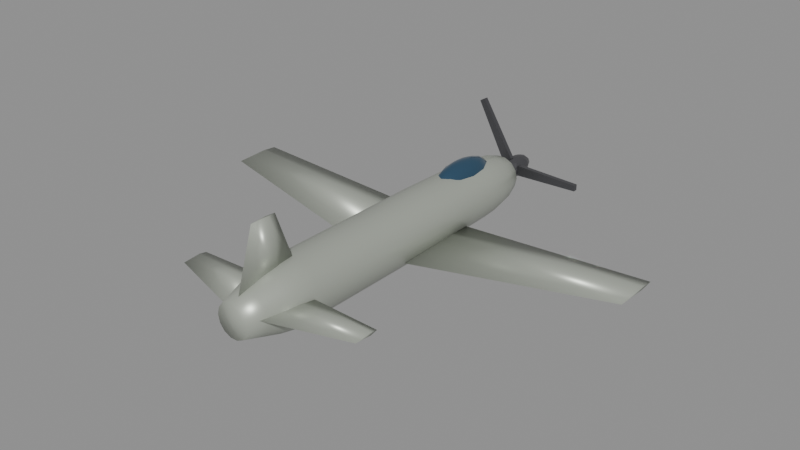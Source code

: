 # Source: fw190.blend  (saved by Blender 5.0.119; exported with 4.5.12 LTS)
import bpy
from mathutils import Matrix  # noqa: F401  (used for matrix-valued properties, if any)

bpy.ops.wm.read_factory_settings(use_empty=True)
scene = bpy.context.scene
scene.name = 'Scene'

# ---- materials (node trees are filled in below, after node groups)
mat_body_fw190 = bpy.data.materials.new('Body_fw190')
mat_body_fw190.diffuse_color = (0.45, 0.48, 0.42, 1.0)
mat_canopy = bpy.data.materials.new('Canopy')
mat_canopy.diffuse_color = (0.05, 0.12, 0.2, 1.0)
mat_detail = bpy.data.materials.new('Detail')
mat_detail.diffuse_color = (0.12, 0.12, 0.13, 1.0)

# ---- material node trees
mat_body_fw190.use_nodes = True; mat_body_fw190.node_tree.nodes.clear()
_N = mat_body_fw190.node_tree.nodes; _L = mat_body_fw190.node_tree.links
n0 = _N.new('ShaderNodeBsdfPrincipled'); n0.name = 'Principled BSDF'; n0.location = (-200, 100)
n0.inputs[0].default_value = (0.45, 0.48, 0.42, 1.0)
n0.inputs[1].default_value = 0.35
n0.inputs[2].default_value = 0.4
n1 = _N.new('ShaderNodeOutputMaterial'); n1.name = 'Material Output'; n1.location = (200, 100)
_L.new(n0.outputs[0], n1.inputs[0])
n1.is_active_output = True
mat_canopy.use_nodes = True; mat_canopy.node_tree.nodes.clear()
_N = mat_canopy.node_tree.nodes; _L = mat_canopy.node_tree.links
n0 = _N.new('ShaderNodeBsdfPrincipled'); n0.name = 'Principled BSDF'; n0.location = (-200, 100)
n0.inputs[0].default_value = (0.05, 0.12, 0.2, 1.0)
n0.inputs[1].default_value = 0.6
n0.inputs[2].default_value = 0.08
n1 = _N.new('ShaderNodeOutputMaterial'); n1.name = 'Material Output'; n1.location = (200, 100)
_L.new(n0.outputs[0], n1.inputs[0])
n1.is_active_output = True
mat_detail.use_nodes = True; mat_detail.node_tree.nodes.clear()
_N = mat_detail.node_tree.nodes; _L = mat_detail.node_tree.links
n0 = _N.new('ShaderNodeBsdfPrincipled'); n0.name = 'Principled BSDF'; n0.location = (-200, 100)
n0.inputs[0].default_value = (0.12, 0.12, 0.13, 1.0)
n0.inputs[1].default_value = 0.7
n0.inputs[2].default_value = 0.35
n1 = _N.new('ShaderNodeOutputMaterial'); n1.name = 'Material Output'; n1.location = (200, 100)
_L.new(n0.outputs[0], n1.inputs[0])
n1.is_active_output = True

# ---- meshes
me_fw190_body = bpy.data.meshes.new('fw190_Body')
me_fw190_body.from_pydata([(0.3992, -4.5, 0.0), (0.3596, -4.5, 0.1732), (0.2489, -4.5, 0.3121), (0.08882, -4.5, 0.3892), (-0.08882, -4.5, 0.3892), (-0.2489, -4.5, 0.3121), (-0.3596, -4.5, 0.1732), (-0.3992, -4.5, 4.888e-17), (-0.3596, -4.5, -0.1732), (-0.2489, -4.5, -0.3121), (-0.08882, -4.5, -0.3892), (0.08882, -4.5, -0.3892), (0.2489, -4.5, -0.3121), (0.3596, -4.5, -0.1732), (0.5229, -4.091, 0.0), (0.4711, -4.091, 0.2269), (0.326, -4.091, 0.4088), (0.1164, -4.091, 0.5098), (-0.1164, -4.091, 0.5098), (-0.326, -4.091, 0.4088), (-0.4711, -4.091, 0.2269), (-0.5229, -4.091, 6.403e-17), (-0.4711, -4.091, -0.2269), (-0.326, -4.091, -0.4088), (-0.1164, -4.091, -0.5098), (0.1164, -4.091, -0.5098), (0.326, -4.091, -0.4088), (0.4711, -4.091, -0.2269), (0.6466, -3.682, 0.0), (0.5826, -3.682, 0.2805), (0.4031, -3.682, 0.5055), (0.1439, -3.682, 0.6304), (-0.1439, -3.682, 0.6304), (-0.4031, -3.682, 0.5055), (-0.5826, -3.682, 0.2805), (-0.6466, -3.682, 7.918e-17), (-0.5826, -3.682, -0.2805), (-0.4031, -3.682, -0.5055), (-0.1439, -3.682, -0.6304), (0.1439, -3.682, -0.6304), (0.4031, -3.682, -0.5055), (0.5826, -3.682, -0.2805), (0.7258, -3.273, 0.0), (0.6539, -3.273, 0.3149), (0.4525, -3.273, 0.5674), (0.1615, -3.273, 0.7076), (-0.1615, -3.273, 0.7076), (-0.4525, -3.273, 0.5674), (-0.6539, -3.273, 0.3149), (-0.7258, -3.273, 8.888e-17), (-0.6539, -3.273, -0.3149), (-0.4525, -3.273, -0.5674), (-0.1615, -3.273, -0.7076), (0.1615, -3.273, -0.7076), (0.4525, -3.273, -0.5674), (0.6539, -3.273, -0.3149), (0.7258, -2.864, 0.0), (0.6539, -2.864, 0.3149), (0.4525, -2.864, 0.5674), (0.1615, -2.864, 0.7076), (-0.1615, -2.864, 0.7076), (-0.4525, -2.864, 0.5674), (-0.6539, -2.864, 0.3149), (-0.7258, -2.864, 8.888e-17), (-0.6539, -2.864, -0.3149), (-0.4525, -2.864, -0.5674), (-0.1615, -2.864, -0.7076), (0.1615, -2.864, -0.7076), (0.4525, -2.864, -0.5674), (0.6539, -2.864, -0.3149), (0.7258, -2.455, 0.0), (0.6539, -2.455, 0.3149), (0.4525, -2.455, 0.5674), (0.1615, -2.455, 0.7076), (-0.1615, -2.455, 0.7076), (-0.4525, -2.455, 0.5674), (-0.6539, -2.455, 0.3149), (-0.7258, -2.455, 8.888e-17), (-0.6539, -2.455, -0.3149), (-0.4525, -2.455, -0.5674), (-0.1615, -2.455, -0.7076), (0.1615, -2.455, -0.7076), (0.4525, -2.455, -0.5674), (0.6539, -2.455, -0.3149), (0.7258, -2.045, 0.0), (0.6539, -2.045, 0.3149), (0.4525, -2.045, 0.5674), (0.1615, -2.045, 0.7076), (-0.1615, -2.045, 0.7076), (-0.4525, -2.045, 0.5674), (-0.6539, -2.045, 0.3149), (-0.7258, -2.045, 8.888e-17), (-0.6539, -2.045, -0.3149), (-0.4525, -2.045, -0.5674), (-0.1615, -2.045, -0.7076), (0.1615, -2.045, -0.7076), (0.4525, -2.045, -0.5674), (0.6539, -2.045, -0.3149), (0.7258, -1.636, 0.0), (0.6539, -1.636, 0.3149), (0.4525, -1.636, 0.5674), (0.1615, -1.636, 0.7076), (-0.1615, -1.636, 0.7076), (-0.4525, -1.636, 0.5674), (-0.6539, -1.636, 0.3149), (-0.7258, -1.636, 8.888e-17), (-0.6539, -1.636, -0.3149), (-0.4525, -1.636, -0.5674), (-0.1615, -1.636, -0.7076), (0.1615, -1.636, -0.7076), (0.4525, -1.636, -0.5674), (0.6539, -1.636, -0.3149), (0.7258, -1.227, 0.0), (0.6539, -1.227, 0.3149), (0.4525, -1.227, 0.5674), (0.1615, -1.227, 0.7076), (-0.1615, -1.227, 0.7076), (-0.4525, -1.227, 0.5674), (-0.6539, -1.227, 0.3149), (-0.7258, -1.227, 8.888e-17), (-0.6539, -1.227, -0.3149), (-0.4525, -1.227, -0.5674), (-0.1615, -1.227, -0.7076), (0.1615, -1.227, -0.7076), (0.4525, -1.227, -0.5674), (0.6539, -1.227, -0.3149), (0.7258, -0.8182, 0.0), (0.6539, -0.8182, 0.3149), (0.4525, -0.8182, 0.5674), (0.1615, -0.8182, 0.7076), (-0.1615, -0.8182, 0.7076), (-0.4525, -0.8182, 0.5674), (-0.6539, -0.8182, 0.3149), (-0.7258, -0.8182, 8.888e-17), (-0.6539, -0.8182, -0.3149), (-0.4525, -0.8182, -0.5674), (-0.1615, -0.8182, -0.7076), (0.1615, -0.8182, -0.7076), (0.4525, -0.8182, -0.5674), (0.6539, -0.8182, -0.3149), (0.7258, -0.4091, 0.0), (0.6539, -0.4091, 0.3149), (0.4525, -0.4091, 0.5674), (0.1615, -0.4091, 0.7076), (-0.1615, -0.4091, 0.7076), (-0.4525, -0.4091, 0.5674), (-0.6539, -0.4091, 0.3149), (-0.7258, -0.4091, 8.888e-17), (-0.6539, -0.4091, -0.3149), (-0.4525, -0.4091, -0.5674), (-0.1615, -0.4091, -0.7076), (0.1615, -0.4091, -0.7076), (0.4525, -0.4091, -0.5674), (0.6539, -0.4091, -0.3149), (0.7258, 0.0, 0.0), (0.6539, 0.0, 0.3149), (0.4525, 0.0, 0.5674), (0.1615, 0.0, 0.7076), (-0.1615, 0.0, 0.7076), (-0.4525, 0.0, 0.5674), (-0.6539, 0.0, 0.3149), (-0.7258, 0.0, 8.888e-17), (-0.6539, 0.0, -0.3149), (-0.4525, 0.0, -0.5674), (-0.1615, 0.0, -0.7076), (0.1615, 0.0, -0.7076), (0.4525, 0.0, -0.5674), (0.6539, 0.0, -0.3149), (0.7258, 0.4091, 0.0), (0.6539, 0.4091, 0.3149), (0.4525, 0.4091, 0.5674), (0.1615, 0.4091, 0.7076), (-0.1615, 0.4091, 0.7076), (-0.4525, 0.4091, 0.5674), (-0.6539, 0.4091, 0.3149), (-0.7258, 0.4091, 8.888e-17), (-0.6539, 0.4091, -0.3149), (-0.4525, 0.4091, -0.5674), (-0.1615, 0.4091, -0.7076), (0.1615, 0.4091, -0.7076), (0.4525, 0.4091, -0.5674), (0.6539, 0.4091, -0.3149), (0.7258, 0.8182, 0.0), (0.6539, 0.8182, 0.3149), (0.4525, 0.8182, 0.5674), (0.1615, 0.8182, 0.7076), (-0.1615, 0.8182, 0.7076), (-0.4525, 0.8182, 0.5674), (-0.6539, 0.8182, 0.3149), (-0.7258, 0.8182, 8.888e-17), (-0.6539, 0.8182, -0.3149), (-0.4525, 0.8182, -0.5674), (-0.1615, 0.8182, -0.7076), (0.1615, 0.8182, -0.7076), (0.4525, 0.8182, -0.5674), (0.6539, 0.8182, -0.3149), (0.7226, 1.227, 0.0), (0.6511, 1.227, 0.3135), (0.4506, 1.227, 0.565), (0.1608, 1.227, 0.7045), (-0.1608, 1.227, 0.7045), (-0.4506, 1.227, 0.565), (-0.6511, 1.227, 0.3135), (-0.7226, 1.227, 8.85e-17), (-0.6511, 1.227, -0.3135), (-0.4506, 1.227, -0.565), (-0.1608, 1.227, -0.7045), (0.1608, 1.227, -0.7045), (0.4506, 1.227, -0.565), (0.6511, 1.227, -0.3135), (0.714, 1.636, 0.0), (0.6432, 1.636, 0.3098), (0.4451, 1.636, 0.5582), (0.1589, 1.636, 0.6961), (-0.1589, 1.636, 0.6961), (-0.4451, 1.636, 0.5582), (-0.6432, 1.636, 0.3098), (-0.714, 1.636, 8.743e-17), (-0.6432, 1.636, -0.3098), (-0.4451, 1.636, -0.5582), (-0.1589, 1.636, -0.6961), (0.1589, 1.636, -0.6961), (0.4451, 1.636, -0.5582), (0.6432, 1.636, -0.3098), (0.7053, 2.045, 0.0), (0.6354, 2.045, 0.306), (0.4397, 2.045, 0.5514), (0.1569, 2.045, 0.6876), (-0.1569, 2.045, 0.6876), (-0.4397, 2.045, 0.5514), (-0.6354, 2.045, 0.306), (-0.7053, 2.045, 8.637e-17), (-0.6354, 2.045, -0.306), (-0.4397, 2.045, -0.5514), (-0.1569, 2.045, -0.6876), (0.1569, 2.045, -0.6876), (0.4397, 2.045, -0.5514), (0.6354, 2.045, -0.306), (0.6966, 2.455, 0.0), (0.6276, 2.455, 0.3022), (0.4343, 2.455, 0.5446), (0.155, 2.455, 0.6791), (-0.155, 2.455, 0.6791), (-0.4343, 2.455, 0.5446), (-0.6276, 2.455, 0.3022), (-0.6966, 2.455, 8.531e-17), (-0.6276, 2.455, -0.3022), (-0.4343, 2.455, -0.5446), (-0.155, 2.455, -0.6791), (0.155, 2.455, -0.6791), (0.4343, 2.455, -0.5446), (0.6276, 2.455, -0.3022), (0.6879, 2.864, 0.0), (0.6198, 2.864, 0.2985), (0.4289, 2.864, 0.5378), (0.1531, 2.864, 0.6707), (-0.1531, 2.864, 0.6707), (-0.4289, 2.864, 0.5378), (-0.6198, 2.864, 0.2985), (-0.6879, 2.864, 8.424e-17), (-0.6198, 2.864, -0.2985), (-0.4289, 2.864, -0.5378), (-0.1531, 2.864, -0.6707), (0.1531, 2.864, -0.6707), (0.4289, 2.864, -0.5378), (0.6198, 2.864, -0.2985), (0.6657, 3.273, 0.0), (0.5998, 3.273, 0.2888), (0.415, 3.273, 0.5205), (0.1481, 3.273, 0.649), (-0.1481, 3.273, 0.649), (-0.415, 3.273, 0.5205), (-0.5998, 3.273, 0.2888), (-0.6657, 3.273, 8.152e-17), (-0.5998, 3.273, -0.2888), (-0.415, 3.273, -0.5205), (-0.1481, 3.273, -0.649), (0.1481, 3.273, -0.649), (0.415, 3.273, -0.5205), (0.5998, 3.273, -0.2888), (0.5945, 3.682, 0.0), (0.5356, 3.682, 0.2579), (0.3706, 3.682, 0.4648), (0.1323, 3.682, 0.5796), (-0.1323, 3.682, 0.5796), (-0.3706, 3.682, 0.4648), (-0.5356, 3.682, 0.2579), (-0.5945, 3.682, 7.28e-17), (-0.5356, 3.682, -0.2579), (-0.3706, 3.682, -0.4648), (-0.1323, 3.682, -0.5796), (0.1323, 3.682, -0.5796), (0.3706, 3.682, -0.4648), (0.5356, 3.682, -0.2579), (0.4522, 4.091, 0.0), (0.4074, 4.091, 0.1962), (0.2819, 4.091, 0.3535), (0.1006, 4.091, 0.4408), (-0.1006, 4.091, 0.4408), (-0.2819, 4.091, 0.3535), (-0.4074, 4.091, 0.1962), (-0.4522, 4.091, 5.537e-17), (-0.4074, 4.091, -0.1962), (-0.2819, 4.091, -0.3535), (-0.1006, 4.091, -0.4408), (0.1006, 4.091, -0.4408), (0.2819, 4.091, -0.3535), (0.4074, 4.091, -0.1962), (0.02903, 4.5, 0.0), (0.02616, 4.5, 0.0126), (0.0181, 4.5, 0.0227), (0.00646, 4.5, 0.0283), (-0.00646, 4.5, 0.0283), (-0.0181, 4.5, 0.0227), (-0.02616, 4.5, 0.0126), (-0.02903, 4.5, 3.555e-18), (-0.02616, 4.5, -0.0126), (-0.0181, 4.5, -0.0227), (-0.00646, 4.5, -0.0283), (0.00646, 4.5, -0.0283), (0.0181, 4.5, -0.0227), (0.02616, 4.5, -0.0126), (0.3629, 1.98, -0.3992), (0.3629, 1.303, -0.3201), (0.3629, -0.2781, -0.3992), (0.3629, 1.303, -0.4782), (5.25, 1.724, 0.02677), (5.25, 1.385, 0.05839), (5.25, 0.5948, 0.02677), (5.25, 1.385, -0.00484), (-0.3629, 1.98, -0.3992), (-0.3629, 1.303, -0.3201), (-0.3629, -0.2781, -0.3992), (-0.3629, 1.303, -0.4782), (-5.25, 1.724, 0.02677), (-5.25, 1.385, 0.05839), (-5.25, 0.5948, 0.02677), (-5.25, 1.385, -0.00484), (0.0, -2.79, 0.4355), (0.0612, -3.326, 0.4355), (0.0, -4.32, 0.4355), (-0.0612, -3.326, 0.4355), (0.0, -3.281, 1.785), (0.0306, -3.496, 1.785), (0.0, -3.893, 1.785), (-0.0306, -3.496, 1.785), (0.2177, -3.02, 0.07258), (0.2177, -3.41, 0.1246), (0.2177, -4.32, 0.07258), (0.2177, -3.41, 0.02056), (2.318, -3.093, 0.07258), (2.318, -3.268, 0.1051), (2.318, -3.678, 0.07258), (2.318, -3.268, 0.04006), (-0.2177, -3.02, 0.07258), (-0.2177, -3.41, 0.1246), (-0.2177, -4.32, 0.07258), (-0.2177, -3.41, 0.02056), (-2.318, -3.093, 0.07258), (-2.318, -3.268, 0.1051), (-2.318, -3.678, 0.07258), (-2.318, -3.268, 0.04006)], [], [(0, 14, 15, 1), (1, 15, 16, 2), (2, 16, 17, 3), (3, 17, 18, 4), (4, 18, 19, 5), (5, 19, 20, 6), (6, 20, 21, 7), (7, 21, 22, 8), (8, 22, 23, 9), (9, 23, 24, 10), (10, 24, 25, 11), (11, 25, 26, 12), (12, 26, 27, 13), (13, 27, 14, 0), (14, 28, 29, 15), (15, 29, 30, 16), (16, 30, 31, 17), (17, 31, 32, 18), (18, 32, 33, 19), (19, 33, 34, 20), (20, 34, 35, 21), (21, 35, 36, 22), (22, 36, 37, 23), (23, 37, 38, 24), (24, 38, 39, 25), (25, 39, 40, 26), (26, 40, 41, 27), (27, 41, 28, 14), (28, 42, 43, 29), (29, 43, 44, 30), (30, 44, 45, 31), (31, 45, 46, 32), (32, 46, 47, 33), (33, 47, 48, 34), (34, 48, 49, 35), (35, 49, 50, 36), (36, 50, 51, 37), (37, 51, 52, 38), (38, 52, 53, 39), (39, 53, 54, 40), (40, 54, 55, 41), (41, 55, 42, 28), (42, 56, 57, 43), (43, 57, 58, 44), (44, 58, 59, 45), (45, 59, 60, 46), (46, 60, 61, 47), (47, 61, 62, 48), (48, 62, 63, 49), (49, 63, 64, 50), (50, 64, 65, 51), (51, 65, 66, 52), (52, 66, 67, 53), (53, 67, 68, 54), (54, 68, 69, 55), (55, 69, 56, 42), (56, 70, 71, 57), (57, 71, 72, 58), (58, 72, 73, 59), (59, 73, 74, 60), (60, 74, 75, 61), (61, 75, 76, 62), (62, 76, 77, 63), (63, 77, 78, 64), (64, 78, 79, 65), (65, 79, 80, 66), (66, 80, 81, 67), (67, 81, 82, 68), (68, 82, 83, 69), (69, 83, 70, 56), (70, 84, 85, 71), (71, 85, 86, 72), (72, 86, 87, 73), (73, 87, 88, 74), (74, 88, 89, 75), (75, 89, 90, 76), (76, 90, 91, 77), (77, 91, 92, 78), (78, 92, 93, 79), (79, 93, 94, 80), (80, 94, 95, 81), (81, 95, 96, 82), (82, 96, 97, 83), (83, 97, 84, 70), (84, 98, 99, 85), (85, 99, 100, 86), (86, 100, 101, 87), (87, 101, 102, 88), (88, 102, 103, 89), (89, 103, 104, 90), (90, 104, 105, 91), (91, 105, 106, 92), (92, 106, 107, 93), (93, 107, 108, 94), (94, 108, 109, 95), (95, 109, 110, 96), (96, 110, 111, 97), (97, 111, 98, 84), (98, 112, 113, 99), (99, 113, 114, 100), (100, 114, 115, 101), (101, 115, 116, 102), (102, 116, 117, 103), (103, 117, 118, 104), (104, 118, 119, 105), (105, 119, 120, 106), (106, 120, 121, 107), (107, 121, 122, 108), (108, 122, 123, 109), (109, 123, 124, 110), (110, 124, 125, 111), (111, 125, 112, 98), (112, 126, 127, 113), (113, 127, 128, 114), (114, 128, 129, 115), (115, 129, 130, 116), (116, 130, 131, 117), (117, 131, 132, 118), (118, 132, 133, 119), (119, 133, 134, 120), (120, 134, 135, 121), (121, 135, 136, 122), (122, 136, 137, 123), (123, 137, 138, 124), (124, 138, 139, 125), (125, 139, 126, 112), (126, 140, 141, 127), (127, 141, 142, 128), (128, 142, 143, 129), (129, 143, 144, 130), (130, 144, 145, 131), (131, 145, 146, 132), (132, 146, 147, 133), (133, 147, 148, 134), (134, 148, 149, 135), (135, 149, 150, 136), (136, 150, 151, 137), (137, 151, 152, 138), (138, 152, 153, 139), (139, 153, 140, 126), (140, 154, 155, 141), (141, 155, 156, 142), (142, 156, 157, 143), (143, 157, 158, 144), (144, 158, 159, 145), (145, 159, 160, 146), (146, 160, 161, 147), (147, 161, 162, 148), (148, 162, 163, 149), (149, 163, 164, 150), (150, 164, 165, 151), (151, 165, 166, 152), (152, 166, 167, 153), (153, 167, 154, 140), (154, 168, 169, 155), (155, 169, 170, 156), (156, 170, 171, 157), (157, 171, 172, 158), (158, 172, 173, 159), (159, 173, 174, 160), (160, 174, 175, 161), (161, 175, 176, 162), (162, 176, 177, 163), (163, 177, 178, 164), (164, 178, 179, 165), (165, 179, 180, 166), (166, 180, 181, 167), (167, 181, 168, 154), (168, 182, 183, 169), (169, 183, 184, 170), (170, 184, 185, 171), (171, 185, 186, 172), (172, 186, 187, 173), (173, 187, 188, 174), (174, 188, 189, 175), (175, 189, 190, 176), (176, 190, 191, 177), (177, 191, 192, 178), (178, 192, 193, 179), (179, 193, 194, 180), (180, 194, 195, 181), (181, 195, 182, 168), (182, 196, 197, 183), (183, 197, 198, 184), (184, 198, 199, 185), (185, 199, 200, 186), (186, 200, 201, 187), (187, 201, 202, 188), (188, 202, 203, 189), (189, 203, 204, 190), (190, 204, 205, 191), (191, 205, 206, 192), (192, 206, 207, 193), (193, 207, 208, 194), (194, 208, 209, 195), (195, 209, 196, 182), (196, 210, 211, 197), (197, 211, 212, 198), (198, 212, 213, 199), (199, 213, 214, 200), (200, 214, 215, 201), (201, 215, 216, 202), (202, 216, 217, 203), (203, 217, 218, 204), (204, 218, 219, 205), (205, 219, 220, 206), (206, 220, 221, 207), (207, 221, 222, 208), (208, 222, 223, 209), (209, 223, 210, 196), (210, 224, 225, 211), (211, 225, 226, 212), (212, 226, 227, 213), (213, 227, 228, 214), (214, 228, 229, 215), (215, 229, 230, 216), (216, 230, 231, 217), (217, 231, 232, 218), (218, 232, 233, 219), (219, 233, 234, 220), (220, 234, 235, 221), (221, 235, 236, 222), (222, 236, 237, 223), (223, 237, 224, 210), (224, 238, 239, 225), (225, 239, 240, 226), (226, 240, 241, 227), (227, 241, 242, 228), (228, 242, 243, 229), (229, 243, 244, 230), (230, 244, 245, 231), (231, 245, 246, 232), (232, 246, 247, 233), (233, 247, 248, 234), (234, 248, 249, 235), (235, 249, 250, 236), (236, 250, 251, 237), (237, 251, 238, 224), (238, 252, 253, 239), (239, 253, 254, 240), (240, 254, 255, 241), (241, 255, 256, 242), (242, 256, 257, 243), (243, 257, 258, 244), (244, 258, 259, 245), (245, 259, 260, 246), (246, 260, 261, 247), (247, 261, 262, 248), (248, 262, 263, 249), (249, 263, 264, 250), (250, 264, 265, 251), (251, 265, 252, 238), (252, 266, 267, 253), (253, 267, 268, 254), (254, 268, 269, 255), (255, 269, 270, 256), (256, 270, 271, 257), (257, 271, 272, 258), (258, 272, 273, 259), (259, 273, 274, 260), (260, 274, 275, 261), (261, 275, 276, 262), (262, 276, 277, 263), (263, 277, 278, 264), (264, 278, 279, 265), (265, 279, 266, 252), (266, 280, 281, 267), (267, 281, 282, 268), (268, 282, 283, 269), (269, 283, 284, 270), (270, 284, 285, 271), (271, 285, 286, 272), (272, 286, 287, 273), (273, 287, 288, 274), (274, 288, 289, 275), (275, 289, 290, 276), (276, 290, 291, 277), (277, 291, 292, 278), (278, 292, 293, 279), (279, 293, 280, 266), (280, 294, 295, 281), (281, 295, 296, 282), (282, 296, 297, 283), (283, 297, 298, 284), (284, 298, 299, 285), (285, 299, 300, 286), (286, 300, 301, 287), (287, 301, 302, 288), (288, 302, 303, 289), (289, 303, 304, 290), (290, 304, 305, 291), (291, 305, 306, 292), (292, 306, 307, 293), (293, 307, 294, 280), (294, 308, 309, 295), (295, 309, 310, 296), (296, 310, 311, 297), (297, 311, 312, 298), (298, 312, 313, 299), (299, 313, 314, 300), (300, 314, 315, 301), (301, 315, 316, 302), (302, 316, 317, 303), (303, 317, 318, 304), (304, 318, 319, 305), (305, 319, 320, 306), (306, 320, 321, 307), (307, 321, 308, 294), (13, 0, 1, 2, 3, 4, 5, 6, 7, 8, 9, 10, 11, 12), (308, 321, 320, 319, 318, 317, 316, 315, 314, 313, 312, 311, 310, 309), (322, 323, 327, 326), (323, 324, 328, 327), (324, 325, 329, 328), (325, 322, 326, 329), (325, 324, 323, 322), (326, 327, 328, 329), (330, 334, 335, 331), (331, 335, 336, 332), (332, 336, 337, 333), (333, 337, 334, 330), (333, 330, 331, 332), (334, 337, 336, 335), (338, 342, 343, 339), (339, 343, 344, 340), (340, 344, 345, 341), (341, 345, 342, 338), (341, 338, 339, 340), (342, 345, 344, 343), (346, 347, 351, 350), (347, 348, 352, 351), (348, 349, 353, 352), (349, 346, 350, 353), (349, 348, 347, 346), (350, 351, 352, 353), (354, 358, 359, 355), (355, 359, 360, 356), (356, 360, 361, 357), (357, 361, 358, 354), (357, 354, 355, 356), (358, 361, 360, 359)])
me_fw190_body.polygons.foreach_set('use_smooth', [True] * 340)
me_fw190_body.materials.append(mat_body_fw190)
me_fw190_body.update()
me_fw190_canopy = bpy.data.meshes.new('fw190_Canopy')
me_fw190_canopy.from_pydata([(0.0, 2.52, 0.8803), (0.0, 3.164, 0.7713), (0.0, 3.431, 0.508), (0.0, 2.52, 0.1357), (0.06749, 2.822, 0.852), (0.1247, 3.078, 0.7713), (0.1629, 3.249, 0.6505), (0.1764, 3.309, 0.508), (0.1629, 3.249, 0.3656), (0.1247, 3.078, 0.2448), (0.06749, 2.822, 0.1641), (0.1169, 2.694, 0.852), (0.216, 2.842, 0.7713), (0.2822, 2.941, 0.6505), (0.3055, 2.976, 0.508), (0.2822, 2.941, 0.3656), (0.216, 2.842, 0.2448), (0.1169, 2.694, 0.1641), (0.135, 2.52, 0.852), (0.2494, 2.52, 0.7713), (0.3259, 2.52, 0.6505), (0.3527, 2.52, 0.508), (0.3259, 2.52, 0.3656), (0.2494, 2.52, 0.2448), (0.135, 2.52, 0.1641), (0.1169, 2.346, 0.852), (0.216, 2.198, 0.7713), (0.2822, 2.099, 0.6505), (0.3055, 2.064, 0.508), (0.2822, 2.099, 0.3656), (0.216, 2.198, 0.2448), (0.1169, 2.346, 0.1641), (0.06749, 2.218, 0.852), (0.1247, 1.962, 0.7713), (0.1629, 1.791, 0.6505), (0.1764, 1.731, 0.508), (0.1629, 1.791, 0.3656), (0.1247, 1.962, 0.2448), (0.06749, 2.218, 0.1641), (0.0, 2.171, 0.852), (-2.102e-08, 1.876, 0.7713), (0.0, 1.678, 0.6505), (0.0, 1.609, 0.508), (0.0, 1.678, 0.3656), (-2.102e-08, 1.876, 0.2448), (0.0, 2.171, 0.1641), (-0.06749, 2.218, 0.852), (-0.1247, 1.962, 0.7713), (-0.1629, 1.791, 0.6505), (-0.1764, 1.731, 0.508), (-0.1629, 1.791, 0.3656), (-0.1247, 1.962, 0.2448), (-0.06749, 2.218, 0.1641), (-0.1169, 2.346, 0.852), (-0.216, 2.198, 0.7713), (-0.2822, 2.099, 0.6505), (-0.3055, 2.064, 0.508), (-0.2822, 2.099, 0.3656), (-0.216, 2.198, 0.2448), (-0.1169, 2.346, 0.1641), (-0.135, 2.52, 0.852), (-0.2494, 2.52, 0.7713), (-0.3259, 2.52, 0.6505), (-0.3527, 2.52, 0.508), (-0.3259, 2.52, 0.3656), (-0.2494, 2.52, 0.2448), (-0.135, 2.52, 0.1641), (-0.1169, 2.694, 0.852), (-0.216, 2.842, 0.7713), (-0.2822, 2.941, 0.6505), (-0.3055, 2.976, 0.508), (-0.2822, 2.941, 0.3656), (-0.216, 2.842, 0.2448), (-0.1169, 2.694, 0.1641), (-0.06749, 2.822, 0.852), (-0.1247, 3.078, 0.7713), (-0.1629, 3.249, 0.6505), (-0.1764, 3.309, 0.508), (-0.1629, 3.249, 0.3656), (-0.1247, 3.078, 0.2448), (-0.06749, 2.822, 0.1641), (-5.256e-09, 2.869, 0.852), (-1.051e-08, 3.362, 0.6505), (-1.051e-08, 3.362, 0.3656), (4.205e-08, 3.164, 0.2448), (-5.256e-09, 2.869, 0.1641)], [], [(3, 85, 10), (84, 83, 8, 9), (2, 82, 6, 7), (1, 81, 4, 5), (85, 84, 9, 10), (83, 2, 7, 8), (82, 1, 5, 6), (81, 0, 4), (10, 9, 16, 17), (8, 7, 14, 15), (6, 5, 12, 13), (4, 0, 11), (3, 10, 17), (9, 8, 15, 16), (7, 6, 13, 14), (5, 4, 11, 12), (15, 14, 21, 22), (13, 12, 19, 20), (11, 0, 18), (3, 17, 24), (16, 15, 22, 23), (14, 13, 20, 21), (12, 11, 18, 19), (17, 16, 23, 24), (3, 24, 31), (23, 22, 29, 30), (21, 20, 27, 28), (19, 18, 25, 26), (24, 23, 30, 31), (22, 21, 28, 29), (20, 19, 26, 27), (18, 0, 25), (28, 27, 34, 35), (26, 25, 32, 33), (31, 30, 37, 38), (29, 28, 35, 36), (27, 26, 33, 34), (25, 0, 32), (3, 31, 38), (30, 29, 36, 37), (38, 37, 44, 45), (36, 35, 42, 43), (34, 33, 40, 41), (32, 0, 39), (3, 38, 45), (37, 36, 43, 44), (35, 34, 41, 42), (33, 32, 39, 40), (41, 40, 47, 48), (39, 0, 46), (3, 45, 52), (44, 43, 50, 51), (42, 41, 48, 49), (40, 39, 46, 47), (45, 44, 51, 52), (43, 42, 49, 50), (3, 52, 59), (51, 50, 57, 58), (49, 48, 55, 56), (47, 46, 53, 54), (52, 51, 58, 59), (50, 49, 56, 57), (48, 47, 54, 55), (46, 0, 53), (54, 53, 60, 61), (59, 58, 65, 66), (57, 56, 63, 64), (55, 54, 61, 62), (53, 0, 60), (3, 59, 66), (58, 57, 64, 65), (56, 55, 62, 63), (66, 65, 72, 73), (64, 63, 70, 71), (62, 61, 68, 69), (60, 0, 67), (3, 66, 73), (65, 64, 71, 72), (63, 62, 69, 70), (61, 60, 67, 68), (67, 0, 74), (3, 73, 80), (72, 71, 78, 79), (70, 69, 76, 77), (68, 67, 74, 75), (73, 72, 79, 80), (71, 70, 77, 78), (69, 68, 75, 76), (79, 78, 83, 84), (77, 76, 82, 2), (75, 74, 81, 1), (80, 79, 84, 85), (78, 77, 2, 83), (76, 75, 1, 82), (74, 0, 81), (3, 80, 85)])
me_fw190_canopy.polygons.foreach_set('use_smooth', [True] * 96)
me_fw190_canopy.materials.append(mat_canopy)
me_fw190_canopy.update()
me_fw190_detail = bpy.data.meshes.new('fw190_Detail')
me_fw190_detail.from_pydata([(0.0, 4.679, 0.2499), (0.0, 5.032, 0.1767), (0.0, 5.179, 0.0), (0.0, 4.679, -0.2499), (0.04782, 4.845, 0.2309), (0.08835, 4.985, 0.1767), (0.1154, 5.079, 0.09563), (0.1249, 5.112, 0.0), (0.1154, 5.079, -0.09563), (0.08835, 4.985, -0.1767), (0.04782, 4.845, -0.2309), (-0.2153, 4.483, -0.123), (0.08282, 4.775, 0.2309), (0.153, 4.856, 0.1767), (0.1999, 4.91, 0.09563), (0.2164, 4.929, 0.0), (0.1999, 4.91, -0.09563), (0.153, 4.856, -0.1767), (0.08282, 4.775, -0.2309), (-0.9543, 4.483, -1.51), (-0.8307, 4.483, -1.582), (0.09563, 4.679, 0.2309), (0.1767, 4.679, 0.1767), (0.2309, 4.679, 0.09563), (0.2499, 4.679, 0.0), (0.2309, 4.679, -0.09563), (0.1767, 4.679, -0.1767), (0.09563, 4.679, -0.2309), (0.00111, 4.483, -0.248), (-0.2153, 4.59, -0.123), (0.08282, 4.583, 0.2309), (0.153, 4.502, 0.1767), (0.1999, 4.448, 0.09563), (0.2164, 4.429, 0.0), (0.1999, 4.448, -0.09563), (0.153, 4.502, -0.1767), (0.08282, 4.583, -0.2309), (-0.9543, 4.59, -1.51), (-0.8307, 4.59, -1.582), (0.04782, 4.513, 0.2309), (0.08835, 4.373, 0.1767), (0.1154, 4.279, 0.09563), (0.1249, 4.246, 0.0), (0.1154, 4.279, -0.09563), (0.08835, 4.373, -0.1767), (0.04782, 4.513, -0.2309), (0.00111, 4.59, -0.248), (0.00111, 4.483, 0.248), (0.0, 4.488, 0.2309), (-1.49e-08, 4.326, 0.1767), (0.0, 4.217, 0.09563), (0.0, 4.179, 0.0), (0.0, 4.217, -0.09563), (-1.49e-08, 4.326, -0.1767), (0.0, 4.488, -0.2309), (-0.8307, 4.483, 1.582), (-0.9543, 4.483, 1.51), (-0.04782, 4.513, 0.2309), (-0.08835, 4.373, 0.1767), (-0.1154, 4.279, 0.09563), (-0.1249, 4.246, 0.0), (-0.1154, 4.279, -0.09563), (-0.08835, 4.373, -0.1767), (-0.04782, 4.513, -0.2309), (-0.2153, 4.483, 0.123), (0.00111, 4.59, 0.248), (-0.08282, 4.583, 0.2309), (-0.153, 4.502, 0.1767), (-0.1999, 4.448, 0.09563), (-0.2164, 4.429, 0.0), (-0.1999, 4.448, -0.09563), (-0.153, 4.502, -0.1767), (-0.08282, 4.583, -0.2309), (-0.8307, 4.59, 1.582), (-0.9543, 4.59, 1.51), (-0.09563, 4.679, 0.2309), (-0.1767, 4.679, 0.1767), (-0.2309, 4.679, 0.09563), (-0.2499, 4.679, 0.0), (-0.2309, 4.679, -0.09563), (-0.1767, 4.679, -0.1767), (-0.09563, 4.679, -0.2309), (-0.2153, 4.59, 0.123), (0.2142, 4.483, -0.1249), (-0.08282, 4.775, 0.2309), (-0.153, 4.856, 0.1767), (-0.1999, 4.91, 0.09563), (-0.2164, 4.929, 0.0), (-0.1999, 4.91, -0.09563), (-0.153, 4.856, -0.1767), (-0.08282, 4.775, -0.2309), (1.785, 4.483, -0.0714), (1.785, 4.483, 0.0714), (-0.04782, 4.845, 0.2309), (-0.08835, 4.985, 0.1767), (-0.1154, 5.079, 0.09563), (-0.1249, 5.112, 0.0), (-0.1154, 5.079, -0.09563), (-0.08835, 4.985, -0.1767), (-0.04782, 4.845, -0.2309), (0.2142, 4.483, 0.1249), (0.2142, 4.59, -0.1249), (-3.724e-09, 4.87, 0.2309), (1.785, 4.59, -0.0714), (-7.448e-09, 5.141, 0.09563), (1.785, 4.59, 0.0714), (-7.448e-09, 5.141, -0.09563), (2.979e-08, 5.032, -0.1767), (-3.724e-09, 4.87, -0.2309), (0.2142, 4.59, 0.1249)], [], [(104, 1, 5, 6), (102, 0, 4), (3, 108, 10), (107, 106, 8, 9), (2, 104, 6, 7), (1, 102, 4, 5), (108, 107, 9, 10), (106, 2, 7, 8), (9, 8, 16, 17), (7, 6, 14, 15), (5, 4, 12, 13), (10, 9, 17, 18), (8, 7, 15, 16), (6, 5, 13, 14), (4, 0, 12), (3, 10, 18), (18, 17, 26, 27), (16, 15, 24, 25), (14, 13, 22, 23), (12, 0, 21), (3, 18, 27), (17, 16, 25, 26), (15, 14, 23, 24), (13, 12, 21, 22), (25, 24, 33, 34), (23, 22, 31, 32), (21, 0, 30), (3, 27, 36), (26, 25, 34, 35), (24, 23, 32, 33), (22, 21, 30, 31), (27, 26, 35, 36), (3, 36, 45), (35, 34, 43, 44), (33, 32, 41, 42), (31, 30, 39, 40), (36, 35, 44, 45), (34, 33, 42, 43), (32, 31, 40, 41), (30, 0, 39), (42, 41, 50, 51), (40, 39, 48, 49), (45, 44, 53, 54), (43, 42, 51, 52), (41, 40, 49, 50), (39, 0, 48), (3, 45, 54), (44, 43, 52, 53), (54, 53, 62, 63), (52, 51, 60, 61), (50, 49, 58, 59), (48, 0, 57), (3, 54, 63), (53, 52, 61, 62), (51, 50, 59, 60), (49, 48, 57, 58), (59, 58, 67, 68), (57, 0, 66), (3, 63, 72), (62, 61, 70, 71), (60, 59, 68, 69), (58, 57, 66, 67), (63, 62, 71, 72), (61, 60, 69, 70), (3, 72, 81), (71, 70, 79, 80), (69, 68, 77, 78), (67, 66, 75, 76), (72, 71, 80, 81), (70, 69, 78, 79), (68, 67, 76, 77), (66, 0, 75), (76, 75, 84, 85), (81, 80, 89, 90), (79, 78, 87, 88), (77, 76, 85, 86), (75, 0, 84), (3, 81, 90), (80, 79, 88, 89), (78, 77, 86, 87), (90, 89, 98, 99), (88, 87, 96, 97), (86, 85, 94, 95), (84, 0, 93), (3, 90, 99), (89, 88, 97, 98), (87, 86, 95, 96), (85, 84, 93, 94), (93, 0, 102), (3, 99, 108), (98, 97, 106, 107), (96, 95, 104, 2), (94, 93, 102, 1), (99, 98, 107, 108), (97, 96, 2, 106), (95, 94, 1, 104), (109, 105, 103, 101), (83, 91, 92, 100), (109, 100, 92, 105), (105, 92, 91, 103), (103, 91, 83, 101), (101, 83, 100, 109), (82, 74, 73, 65), (47, 55, 56, 64), (82, 64, 56, 74), (74, 56, 55, 73), (73, 55, 47, 65), (65, 47, 64, 82), (46, 38, 37, 29), (11, 19, 20, 28), (46, 28, 20, 38), (38, 20, 19, 37), (37, 19, 11, 29), (29, 11, 28, 46)])
me_fw190_detail.materials.append(mat_detail)
me_fw190_detail.update()

# ---- objects
ob_body = bpy.data.objects.new('Body', me_fw190_body)
ob_canopy = bpy.data.objects.new('Canopy', me_fw190_canopy)
ob_detail = bpy.data.objects.new('Detail', me_fw190_detail)

# ---- transforms, parenting, visibility, modifiers, constraints
ob_body.location = (0.0, 0.0, 0.0)
ob_canopy.location = (0.0, 0.0, 0.0)
ob_detail.location = (0.0, 0.0, 0.0)

# ---- collection membership
scene.collection.objects.link(ob_body)
scene.collection.objects.link(ob_canopy)
scene.collection.objects.link(ob_detail)

# ---- scene / render settings (as saved in the file)
scene.frame_start = 1; scene.frame_end = 250; scene.frame_set(1)
scene.render.engine = 'BLENDER_EEVEE_NEXT'
scene.render.bake_bias = 0.0
scene.render.bake_samples = 0
scene.cycles.sampling_pattern = 'TABULATED_SOBOL'
scene.eevee.use_volume_custom_range = False
bpy.context.view_layer.update()

# ---- added for rendering (the .blend has no active camera and no usable light): camera, sun + grey world if the file has none
cam_auto = bpy.data.cameras.new('AutoCamera')
cam_auto.lens = 50.0
cam_auto.sensor_width = 36.0
cam_auto.clip_end = 1000.0
ob_auto_camera = bpy.data.objects.new('AutoCamera', cam_auto)
scene.collection.objects.link(ob_auto_camera)
ob_auto_camera.location = (13.5749, -15.9504, 10.9619)
ob_auto_camera.rotation_euler = (1.09748, -7.21219e-08, 0.694738)
scene.camera = ob_auto_camera
light_auto_sun = bpy.data.lights.new('AutoSun', 'SUN')
light_auto_sun.energy = 3.0
light_auto_sun.angle = 0.0523599
ob_auto_sun = bpy.data.objects.new('AutoSun', light_auto_sun)
scene.collection.objects.link(ob_auto_sun)
ob_auto_sun.rotation_euler = (0.872665, 0.174533, 0.523599)
if scene.world is None:
    world_auto = bpy.data.worlds.new('AutoWorld')
    world_auto.color = (0.3, 0.3, 0.3)
    scene.world = world_auto
bpy.context.view_layer.update()
